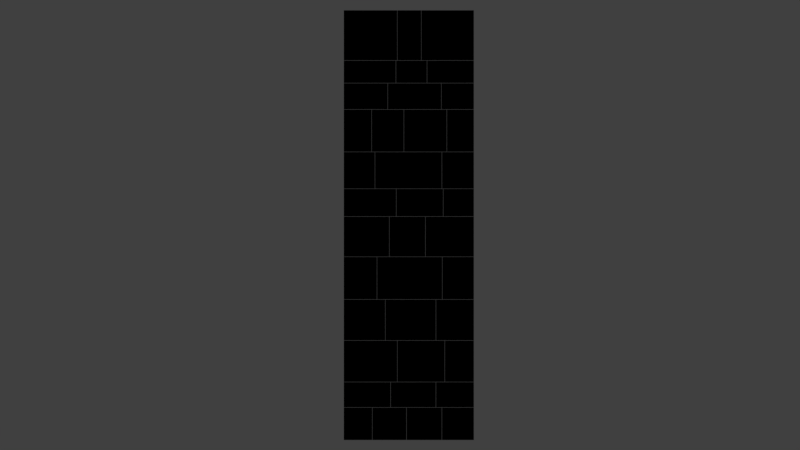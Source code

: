 # Source: FM_ARENA_0_Castle_0_wallSegmentSmall.blend  (saved by Blender 2.79.0; exported with 4.5.12 LTS)
import bpy
from mathutils import Matrix  # noqa: F401  (used for matrix-valued properties, if any)

bpy.ops.wm.read_factory_settings(use_empty=True)
scene = bpy.context.scene
scene.name = 'Scene'

# ---- collections
col_collection_1 = bpy.data.collections.new('Collection 1'); scene.collection.children.link(col_collection_1)

# ---- materials (node trees are filled in below, after node groups)
mat_material_003 = bpy.data.materials.new('Material.003')
mat_material_003.alpha_threshold = 0.0
mat_material_003.diffuse_color = (0.0, 0.0, 0.0, 1.0)
mat_material_003.roughness = 0.5

# ---- material node trees

# ---- world
world_world = bpy.data.worlds.new('World'); scene.world = world_world
world_world.color = (0.05088, 0.05088, 0.05088)
world_world.use_sun_shadow = False
world_world.sun_shadow_jitter_overblur = 0.0
world_world.cycles.sampling_method = 'MANUAL'

# ---- cameras
cam_camera = bpy.data.cameras.new('Camera')
cam_camera.type = 'ORTHO'
cam_camera.clip_end = 100.0
cam_camera.lens = 35.0
cam_camera.sensor_width = 32.0
cam_camera.sensor_height = 18.0
cam_camera.ortho_scale = 30.71
cam_camera.dof.focus_distance = 0.0

# ---- lights
light_lamp = bpy.data.lights.new('Lamp', 'POINT')
light_lamp.transmission_factor = 0.0
light_lamp.cutoff_distance = 30.0
light_lamp.energy = 100.0
light_lamp.shadow_buffer_clip_start = 1.001
light_lamp.shadow_soft_size = 0.1
light_lamp.shadow_maximum_resolution = 0.006
light_lamp.use_absolute_resolution = True

# ---- meshes
me_wall_017 = bpy.data.meshes.new('Wall.017')
me_wall_017.from_pydata([(-2.495, -1.042, 0.005), (-2.495, 1.042, 0.005), (-2.495, 1.042, 1.251), (-2.495, -1.042, 1.251), (-1.407, -1.042, 0.005), (-1.407, 1.042, 0.005), (-1.407, 1.042, 1.251), (-1.407, -1.042, 1.251), (1.274, -1.015, 0.005), (1.274, 1.015, 0.005), (1.274, 1.015, 1.251), (1.274, -1.015, 1.251), (2.495, -1.015, 0.005), (2.495, 1.015, 0.005), (2.495, 1.015, 1.251), (2.495, -1.015, 1.251), (-1.397, -1.015, 0.005), (-1.397, 1.015, 0.005), (-1.397, 1.015, 1.251), (-1.397, -1.015, 1.251), (-0.09492, -1.015, 0.005), (-0.09492, 1.015, 0.005), (-0.09492, 1.015, 1.251), (-0.09492, -1.015, 1.251), (-0.08492, -0.9783, 0.005), (-0.08492, 0.9783, 0.005), (-0.08492, 0.9783, 1.251), (-0.08492, -0.9783, 1.251), (1.264, -0.9783, 0.005), (1.264, 0.9783, 0.005), (1.264, 0.9783, 1.251), (1.264, -0.9783, 1.251), (-2.495, -0.9988, 1.261), (-2.495, 0.9988, 1.261), (-2.495, 0.9988, 2.227), (-2.495, -0.9988, 2.227), (-0.7038, -0.9988, 1.261), (-0.7038, 0.9988, 1.261), (-0.7038, 0.9988, 2.227), (-0.7038, -0.9988, 2.227), (1.045, -0.9544, 1.261), (1.045, 0.9544, 1.261), (1.045, 0.9544, 2.227), (1.045, -0.9544, 2.227), (2.495, -0.9544, 1.261), (2.495, 0.9544, 1.261), (2.495, 0.9544, 2.227), (2.495, -0.9544, 2.227), (-0.6938, -1.021, 1.261), (-0.6938, 1.021, 1.261), (-0.6938, 1.021, 2.227), (-0.6938, -1.021, 2.227), (1.035, -1.021, 1.261), (1.035, 1.021, 1.261), (1.035, 1.021, 2.227), (1.035, -1.021, 2.227), (-2.495, -0.9784, 2.237), (-2.495, 0.9784, 2.237), (-2.495, 0.9784, 3.821), (-2.495, -0.9784, 3.821), (-0.4463, -0.9784, 2.237), (-0.4463, 0.9784, 2.237), (-0.4463, 0.9784, 3.821), (-0.4463, -0.9784, 3.821), (1.384, -1.003, 2.237), (1.384, 1.003, 2.237), (1.384, 1.003, 3.821), (1.384, -1.003, 3.821), (2.495, -1.003, 2.237), (2.495, 1.003, 2.237), (2.495, 1.003, 3.821), (2.495, -1.003, 3.821), (-0.4363, -0.9886, 2.237), (-0.4363, 0.9886, 2.237), (-0.4363, 0.9886, 3.821), (-0.4363, -0.9886, 3.821), (1.374, -0.9886, 2.237), (1.374, 0.9886, 2.237), (1.374, 0.9886, 3.821), (1.374, -0.9886, 3.821), (-2.495, -0.97, 3.831), (-2.495, 0.97, 3.831), (-2.495, 0.97, 5.397), (-2.495, -0.97, 5.397), (-0.9078, -0.97, 3.831), (-0.9078, 0.97, 3.831), (-0.9078, 0.97, 5.397), (-0.9078, -0.97, 5.397), (1.046, -1.001, 3.831), (1.046, 1.001, 3.831), (1.046, 1.001, 5.397), (1.046, -1.001, 5.397), (2.495, -1.001, 3.831), (2.495, 1.001, 3.831), (2.495, 1.001, 5.397), (2.495, -1.001, 5.397), (-0.8978, -1.024, 3.831), (-0.8978, 1.024, 3.831), (-0.8978, 1.024, 5.397), (-0.8978, -1.024, 5.397), (1.036, -1.024, 3.831), (1.036, 1.024, 3.831), (1.036, 1.024, 5.397), (1.036, -1.024, 5.397), (-2.495, -0.9794, 5.407), (-2.495, 0.9794, 5.407), (-2.495, 0.9794, 7.034), (-2.495, -0.9794, 7.034), (-1.227, -0.9794, 5.407), (-1.227, 0.9794, 5.407), (-1.227, 0.9794, 7.034), (-1.227, -0.9794, 7.034), (1.289, -1.034, 5.407), (1.289, 1.034, 5.407), (1.289, 1.034, 7.034), (1.289, -1.034, 7.034), (2.495, -1.034, 5.407), (2.495, 1.034, 5.407), (2.495, 1.034, 7.034), (2.495, -1.034, 7.034), (-1.217, -1.042, 5.407), (-1.217, 1.042, 5.407), (-1.217, 1.042, 7.034), (-1.217, -1.042, 7.034), (1.279, -1.042, 5.407), (1.279, 1.042, 5.407), (1.279, 1.042, 7.034), (1.279, -1.042, 7.034), (-2.495, -1.036, 7.044), (-2.495, 1.036, 7.044), (-2.495, 1.036, 8.58), (-2.495, -1.036, 8.58), (-0.7533, -1.036, 7.044), (-0.7533, 1.036, 7.044), (-0.7533, 1.036, 8.58), (-0.7533, -1.036, 8.58), (0.6407, -0.995, 7.044), (0.6407, 0.995, 7.044), (0.6407, 0.995, 8.58), (0.6407, -0.995, 8.58), (2.495, -0.995, 7.044), (2.495, 0.995, 7.044), (2.495, 0.995, 8.58), (2.495, -0.995, 8.58), (-0.7433, -1.04, 7.044), (-0.7433, 1.04, 7.044), (-0.7433, 1.04, 8.58), (-0.7433, -1.04, 8.58), (0.6307, -1.04, 7.044), (0.6307, 1.04, 7.044), (0.6307, 1.04, 8.58), (0.6307, -1.04, 8.58), (-2.495, -0.9767, 8.59), (-2.495, 0.9767, 8.59), (-2.495, 0.9767, 9.646), (-2.495, -0.9767, 9.646), (-0.488, -0.9767, 8.59), (-0.488, 0.9767, 8.59), (-0.488, 0.9767, 9.646), (-0.488, -0.9767, 9.646), (1.325, -0.9834, 8.59), (1.325, 0.9834, 8.59), (1.325, 0.9834, 9.646), (1.325, -0.9834, 9.646), (2.495, -0.9834, 8.59), (2.495, 0.9834, 8.59), (2.495, 0.9834, 9.646), (2.495, -0.9834, 9.646), (-0.478, -0.9849, 8.59), (-0.478, 0.9849, 8.59), (-0.478, 0.9849, 9.646), (-0.478, -0.9849, 9.646), (1.315, -0.9849, 8.59), (1.315, 0.9849, 8.59), (1.315, 0.9849, 9.646), (1.315, -0.9849, 9.646), (-2.495, -1.026, 9.656), (-2.495, 1.026, 9.656), (-2.495, 1.026, 11.06), (-2.495, -1.026, 11.06), (-1.305, -1.026, 9.656), (-1.305, 1.026, 9.656), (-1.305, 1.026, 11.06), (-1.305, -1.026, 11.06), (1.274, -1.009, 9.656), (1.274, 1.009, 9.656), (1.274, 1.009, 11.06), (1.274, -1.009, 11.06), (2.495, -1.009, 9.656), (2.495, 1.009, 9.656), (2.495, 1.009, 11.06), (2.495, -1.009, 11.06), (-1.295, -0.9698, 9.656), (-1.295, 0.9698, 9.656), (-1.295, 0.9698, 11.06), (-1.295, -0.9698, 11.06), (1.264, -0.9698, 9.656), (1.264, 0.9698, 9.656), (1.264, 0.9698, 11.06), (1.264, -0.9698, 11.06), (-2.495, -1.005, 11.07), (-2.495, 1.005, 11.07), (-2.495, 1.005, 12.69), (-2.495, -1.005, 12.69), (-1.432, -1.005, 11.07), (-1.432, 1.005, 11.07), (-1.432, 1.005, 12.69), (-1.432, -1.005, 12.69), (1.463, -0.9579, 11.07), (1.463, 0.9579, 11.07), (1.463, 0.9579, 12.69), (1.463, -0.9579, 12.69), (2.495, -0.9579, 11.07), (2.495, 0.9579, 11.07), (2.495, 0.9579, 12.69), (2.495, -0.9579, 12.69), (-1.422, -1.035, 11.07), (-1.422, 1.035, 11.07), (-1.422, 1.035, 12.69), (-1.422, -1.035, 12.69), (-0.1946, -1.035, 11.07), (-0.1946, 1.035, 11.07), (-0.1946, 1.035, 12.69), (-0.1946, -1.035, 12.69), (-0.1846, -0.9902, 11.07), (-0.1846, 0.9902, 11.07), (-0.1846, 0.9902, 12.69), (-0.1846, -0.9902, 12.69), (1.453, -0.9902, 11.07), (1.453, 0.9902, 11.07), (1.453, 0.9902, 12.69), (1.453, -0.9902, 12.69), (-2.495, -0.9923, 12.7), (-2.495, 0.9923, 12.7), (-2.495, 0.9923, 13.7), (-2.495, -0.9923, 13.7), (-0.8143, -0.9923, 12.7), (-0.8143, 0.9923, 12.7), (-0.8143, 0.9923, 13.7), (-0.8143, -0.9923, 13.7), (1.253, -0.9934, 12.7), (1.253, 0.9934, 12.7), (1.253, 0.9934, 13.7), (1.253, -0.9934, 13.7), (2.495, -0.9934, 12.7), (2.495, 0.9934, 12.7), (2.495, 0.9934, 13.7), (2.495, -0.9934, 13.7), (-0.8043, -0.9825, 12.7), (-0.8043, 0.9825, 12.7), (-0.8043, 0.9825, 13.7), (-0.8043, -0.9825, 13.7), (1.243, -0.9825, 12.7), (1.243, 0.9825, 12.7), (1.243, 0.9825, 13.7), (1.243, -0.9825, 13.7), (-2.495, -0.9673, 13.71), (-2.495, 0.9673, 13.71), (-2.495, 0.9673, 14.57), (-2.495, -0.9673, 14.57), (-0.5009, -0.9673, 13.71), (-0.5009, 0.9673, 13.71), (-0.5009, 0.9673, 14.57), (-0.5009, -0.9673, 14.57), (0.7036, -0.9601, 13.71), (0.7036, 0.9601, 13.71), (0.7036, 0.9601, 14.57), (0.7036, -0.9601, 14.57), (2.495, -0.9601, 13.71), (2.495, 0.9601, 13.71), (2.495, 0.9601, 14.57), (2.495, -0.9601, 14.57), (-0.4909, -0.9746, 13.71), (-0.4909, 0.9746, 13.71), (-0.4909, 0.9746, 14.57), (-0.4909, -0.9746, 14.57), (0.6936, -0.9746, 13.71), (0.6936, 0.9746, 13.71), (0.6936, 0.9746, 14.57), (0.6936, -0.9746, 14.57), (-2.495, -0.96, 14.58), (-2.495, 0.96, 14.58), (-2.495, 0.96, 16.5), (-2.495, -0.96, 16.5), (-0.4478, -0.96, 14.58), (-0.4478, 0.96, 14.58), (-0.4478, 0.96, 16.5), (-0.4478, -0.96, 16.5), (0.4834, -0.9928, 14.58), (0.4834, 0.9928, 14.58), (0.4834, 0.9928, 16.5), (0.4834, -0.9928, 16.5), (2.495, -0.9928, 14.58), (2.495, 0.9928, 14.58), (2.495, 0.9928, 16.5), (2.495, -0.9928, 16.5), (-0.4378, -0.9914, 14.58), (-0.4378, 0.9914, 14.58), (-0.4378, 0.9914, 16.5), (-0.4378, -0.9914, 16.5), (0.4734, -0.9914, 14.58), (0.4734, 0.9914, 14.58), (0.4734, 0.9914, 16.5), (0.4734, -0.9914, 16.5)], [], [(0, 3, 2, 1), (0, 1, 5, 4), (1, 2, 6, 5), (2, 3, 7, 6), (3, 0, 4, 7), (4, 5, 6, 7), (8, 11, 10, 9), (8, 9, 13, 12), (9, 10, 14, 13), (10, 11, 15, 14), (11, 8, 12, 15), (12, 13, 14, 15), (16, 19, 18, 17), (16, 17, 21, 20), (17, 18, 22, 21), (18, 19, 23, 22), (19, 16, 20, 23), (20, 21, 22, 23), (24, 27, 26, 25), (24, 25, 29, 28), (25, 26, 30, 29), (26, 27, 31, 30), (27, 24, 28, 31), (28, 29, 30, 31), (32, 35, 34, 33), (32, 33, 37, 36), (33, 34, 38, 37), (34, 35, 39, 38), (35, 32, 36, 39), (36, 37, 38, 39), (40, 43, 42, 41), (40, 41, 45, 44), (41, 42, 46, 45), (42, 43, 47, 46), (43, 40, 44, 47), (44, 45, 46, 47), (48, 51, 50, 49), (48, 49, 53, 52), (49, 50, 54, 53), (50, 51, 55, 54), (51, 48, 52, 55), (52, 53, 54, 55), (56, 59, 58, 57), (56, 57, 61, 60), (57, 58, 62, 61), (58, 59, 63, 62), (59, 56, 60, 63), (60, 61, 62, 63), (64, 67, 66, 65), (64, 65, 69, 68), (65, 66, 70, 69), (66, 67, 71, 70), (67, 64, 68, 71), (68, 69, 70, 71), (72, 75, 74, 73), (72, 73, 77, 76), (73, 74, 78, 77), (74, 75, 79, 78), (75, 72, 76, 79), (76, 77, 78, 79), (80, 83, 82, 81), (80, 81, 85, 84), (81, 82, 86, 85), (82, 83, 87, 86), (83, 80, 84, 87), (84, 85, 86, 87), (88, 91, 90, 89), (88, 89, 93, 92), (89, 90, 94, 93), (90, 91, 95, 94), (91, 88, 92, 95), (92, 93, 94, 95), (96, 99, 98, 97), (96, 97, 101, 100), (97, 98, 102, 101), (98, 99, 103, 102), (99, 96, 100, 103), (100, 101, 102, 103), (104, 107, 106, 105), (104, 105, 109, 108), (105, 106, 110, 109), (106, 107, 111, 110), (107, 104, 108, 111), (108, 109, 110, 111), (112, 115, 114, 113), (112, 113, 117, 116), (113, 114, 118, 117), (114, 115, 119, 118), (115, 112, 116, 119), (116, 117, 118, 119), (120, 123, 122, 121), (120, 121, 125, 124), (121, 122, 126, 125), (122, 123, 127, 126), (123, 120, 124, 127), (124, 125, 126, 127), (128, 131, 130, 129), (128, 129, 133, 132), (129, 130, 134, 133), (130, 131, 135, 134), (131, 128, 132, 135), (132, 133, 134, 135), (136, 139, 138, 137), (136, 137, 141, 140), (137, 138, 142, 141), (138, 139, 143, 142), (139, 136, 140, 143), (140, 141, 142, 143), (144, 147, 146, 145), (144, 145, 149, 148), (145, 146, 150, 149), (146, 147, 151, 150), (147, 144, 148, 151), (148, 149, 150, 151), (152, 155, 154, 153), (152, 153, 157, 156), (153, 154, 158, 157), (154, 155, 159, 158), (155, 152, 156, 159), (156, 157, 158, 159), (160, 163, 162, 161), (160, 161, 165, 164), (161, 162, 166, 165), (162, 163, 167, 166), (163, 160, 164, 167), (164, 165, 166, 167), (168, 171, 170, 169), (168, 169, 173, 172), (169, 170, 174, 173), (170, 171, 175, 174), (171, 168, 172, 175), (172, 173, 174, 175), (176, 179, 178, 177), (176, 177, 181, 180), (177, 178, 182, 181), (178, 179, 183, 182), (179, 176, 180, 183), (180, 181, 182, 183), (184, 187, 186, 185), (184, 185, 189, 188), (185, 186, 190, 189), (186, 187, 191, 190), (187, 184, 188, 191), (188, 189, 190, 191), (192, 195, 194, 193), (192, 193, 197, 196), (193, 194, 198, 197), (194, 195, 199, 198), (195, 192, 196, 199), (196, 197, 198, 199), (200, 203, 202, 201), (200, 201, 205, 204), (201, 202, 206, 205), (202, 203, 207, 206), (203, 200, 204, 207), (204, 205, 206, 207), (208, 211, 210, 209), (208, 209, 213, 212), (209, 210, 214, 213), (210, 211, 215, 214), (211, 208, 212, 215), (212, 213, 214, 215), (216, 219, 218, 217), (216, 217, 221, 220), (217, 218, 222, 221), (218, 219, 223, 222), (219, 216, 220, 223), (220, 221, 222, 223), (224, 227, 226, 225), (224, 225, 229, 228), (225, 226, 230, 229), (226, 227, 231, 230), (227, 224, 228, 231), (228, 229, 230, 231), (232, 235, 234, 233), (232, 233, 237, 236), (233, 234, 238, 237), (234, 235, 239, 238), (235, 232, 236, 239), (236, 237, 238, 239), (240, 243, 242, 241), (240, 241, 245, 244), (241, 242, 246, 245), (242, 243, 247, 246), (243, 240, 244, 247), (244, 245, 246, 247), (248, 251, 250, 249), (248, 249, 253, 252), (249, 250, 254, 253), (250, 251, 255, 254), (251, 248, 252, 255), (252, 253, 254, 255), (256, 259, 258, 257), (256, 257, 261, 260), (257, 258, 262, 261), (258, 259, 263, 262), (259, 256, 260, 263), (260, 261, 262, 263), (264, 267, 266, 265), (264, 265, 269, 268), (265, 266, 270, 269), (266, 267, 271, 270), (267, 264, 268, 271), (268, 269, 270, 271), (272, 275, 274, 273), (272, 273, 277, 276), (273, 274, 278, 277), (274, 275, 279, 278), (275, 272, 276, 279), (276, 277, 278, 279), (280, 283, 282, 281), (280, 281, 285, 284), (281, 282, 286, 285), (282, 283, 287, 286), (283, 280, 284, 287), (284, 285, 286, 287), (288, 291, 290, 289), (288, 289, 293, 292), (289, 290, 294, 293), (290, 291, 295, 294), (291, 288, 292, 295), (292, 293, 294, 295), (296, 299, 298, 297), (296, 297, 301, 300), (297, 298, 302, 301), (298, 299, 303, 302), (299, 296, 300, 303), (300, 301, 302, 303)])
_uv = me_wall_017.uv_layers.new(name='UVMap')
_uv.uv.foreach_set('vector', [0.5926, 0.7931, 0.5462, 0.7931, 0.5462, 0.7151, 0.5926, 0.7151, 0.8198, 0.3378, 0.8198, 0.2598, 0.8603, 0.2598, 0.8603, 0.3378, 0.758, 0.9348, 0.758, 0.9815, 0.7175, 0.9815, 0.7175, 0.9348, 0.8223, 0.07799, 0.8223, 4.46e-09, 0.8628, 0.0, 0.8628, 0.07799, 0.969, 0.9379, 0.969, 0.9845, 0.9285, 0.9845, 0.9285, 0.9379, 0.7827, 0.1745, 0.7827, 0.2525, 0.7364, 0.2525, 0.7364, 0.1745, 0.8096, 0.7911, 0.7632, 0.7911, 0.7632, 0.7152, 0.8096, 0.7152, 0.8242, 0.3383, 0.8242, 0.4142, 0.7787, 0.4142, 0.7787, 0.3383, 0.4724, 0.9337, 0.4724, 0.9803, 0.427, 0.9803, 0.427, 0.9337, 0.8223, 0.0, 0.8223, 0.07592, 0.7769, 0.07592, 0.7769, 8.921e-09, 0.8925, 0.9328, 0.8925, 0.9794, 0.8471, 0.9794, 0.8471, 0.9328, 0.4734, 0.7268, 0.4734, 0.8027, 0.427, 0.8027, 0.427, 0.7268, 0.3379, 0.794, 0.2916, 0.794, 0.2916, 0.718, 0.3379, 0.718, 0.7284, 0.07597, 0.7284, 1.784e-08, 0.7769, 0.0, 0.7769, 0.07597, 0.07058, 0.9748, 0.02419, 0.9748, 0.02419, 0.926, 0.07058, 0.926, 0.7302, 0.4143, 0.7302, 0.3383, 0.7787, 0.3383, 0.7787, 0.4143, 0.3379, 0.9771, 0.2916, 0.9771, 0.2916, 0.9284, 0.3379, 0.9284, 0.5335, 0.7168, 0.5335, 0.7927, 0.4871, 0.7927, 0.4871, 0.7168, 0.71, 0.861, 0.6636, 0.861, 0.6636, 0.7878, 0.71, 0.7878, 0.7805, 0.4143, 0.7805, 0.4875, 0.7302, 0.4875, 0.7302, 0.4143, 0.8081, 0.9754, 0.7618, 0.9754, 0.7618, 0.925, 0.8081, 0.925, 0.7138, 0.7146, 0.7138, 0.7878, 0.6636, 0.7878, 0.6636, 0.7146, 0.5335, 0.9622, 0.4871, 0.9622, 0.4871, 0.9118, 0.5335, 0.9118, 0.8269, 0.4143, 0.8269, 0.4875, 0.7805, 0.4875, 0.7805, 0.4143, 0.9352, 0.6334, 0.8992, 0.6334, 0.8992, 0.5586, 0.9352, 0.5586, 0.4993, 0.0, 0.4993, 0.07475, 0.4326, 0.07475, 0.4326, 4.46e-09, 0.9416, 0.2415, 0.9056, 0.2415, 0.9056, 0.1745, 0.9416, 0.1745, 0.1387, 0.4176, 0.1387, 0.4924, 0.07202, 0.4924, 0.07202, 0.4176, 0.9412, 0.5388, 0.9053, 0.5388, 0.9053, 0.4718, 0.9412, 0.4718, 0.9341, 0.6378, 0.9341, 0.7126, 0.8982, 0.7126, 0.8982, 0.6378, 0.5822, 0.9395, 0.5462, 0.9395, 0.5462, 0.8681, 0.5822, 0.8681, 0.7714, 0.5646, 0.7714, 0.636, 0.7174, 0.636, 0.7174, 0.5646, 0.6636, 0.9345, 0.6996, 0.9345, 0.6996, 0.9888, 0.6636, 0.9888, 0.2716, 0.7014, 0.2716, 0.7728, 0.2176, 0.7728, 0.2176, 0.7014, 0.8443, 0.9807, 0.8083, 0.9807, 0.8083, 0.9265, 0.8443, 0.9265, 0.9285, 0.8684, 0.9285, 0.9399, 0.8925, 0.9399, 0.8925, 0.8684, 0.9285, 0.8684, 0.8925, 0.8684, 0.8925, 0.792, 0.9285, 0.792, 0.4871, 0.4894, 0.4871, 0.4129, 0.5515, 0.4129, 0.5515, 0.4894, 0.9341, 0.6378, 0.9701, 0.6378, 0.9701, 0.7025, 0.9341, 0.7025, 0.4863, 0.3383, 0.4863, 0.2619, 0.5507, 0.2619, 0.5507, 0.3383, 0.9341, 2.23e-09, 0.97, 0.0, 0.97, 0.06469, 0.9341, 0.06469, 0.8933, 0.7917, 0.8933, 0.7152, 0.9293, 0.7152, 0.9293, 0.7917, 0.6772, 0.07321, 0.6182, 0.07321, 0.6182, 6.691e-09, 0.6772, 0.0, 0.2779, 0.1701, 0.205, 0.1701, 0.205, 0.0934, 0.2779, 0.0934, 0.6105, 0.4894, 0.5515, 0.4894, 0.5515, 0.4127, 0.6105, 0.4127, 0.2886, 0.07666, 0.2158, 0.07666, 0.2158, 8.921e-09, 0.2886, 0.0, 0.6097, 0.3383, 0.5507, 0.3383, 0.5507, 0.2617, 0.6097, 0.2617, 0.673, 0.3383, 0.673, 0.4115, 0.614, 0.4115, 0.614, 0.3383, 0.486, 0.659, 0.427, 0.659, 0.427, 0.5839, 0.486, 0.5839, 0.5462, 0.8681, 0.5462, 0.7931, 0.5875, 0.7931, 0.5875, 0.8681, 0.2916, 0.9284, 0.2916, 0.8691, 0.3329, 0.8691, 0.3329, 0.9284, 0.7175, 0.8677, 0.7175, 0.7927, 0.7589, 0.7927, 0.7589, 0.8677, 0.9412, 0.0934, 0.9412, 0.1527, 0.8998, 0.1527, 0.8998, 0.0934, 0.6635, 0.5646, 0.6635, 0.6397, 0.6045, 0.6397, 0.6045, 0.5646, 0.6722, 0.1674, 0.6132, 0.1674, 0.6132, 0.0934, 0.6722, 0.0934, 0.2119, 0.4153, 0.2119, 0.4893, 0.1444, 0.4893, 0.1444, 0.4153, 0.427, 0.659, 0.486, 0.659, 0.486, 0.7268, 0.427, 0.7268, 0.06742, 0.4167, 0.06742, 0.4907, 0.0, 0.4907, 0.0, 0.4167, 0.7285, 0.4805, 0.6695, 0.4805, 0.6695, 0.4127, 0.7285, 0.4127, 0.6695, 0.4127, 0.6695, 0.4867, 0.6105, 0.4867, 0.6105, 0.4127, 0.0583, 0.7154, 0.0, 0.7154, 0.0, 0.6428, 0.0583, 0.6428, 0.3636, 0.7094, 0.3636, 0.6369, 0.4227, 0.6369, 0.4227, 0.7094, 0.2759, 0.8322, 0.2176, 0.8322, 0.2176, 0.7728, 0.2759, 0.7728, 0.6045, 0.7123, 0.6045, 0.6397, 0.6636, 0.6397, 0.6636, 0.7123, 0.8286, 0.5469, 0.7703, 0.5469, 0.7703, 0.4875, 0.8286, 0.4875, 0.6045, 0.6425, 0.6045, 0.7151, 0.5462, 0.7151, 0.5462, 0.6425, 0.668, 0.3366, 0.6097, 0.3366, 0.6097, 0.2617, 0.668, 0.2617, 0.7174, 0.5646, 0.7174, 0.6395, 0.6635, 0.6395, 0.6635, 0.5646, 4.439e-09, 0.8514, 0.0, 0.7928, 0.05395, 0.7928, 0.05395, 0.8514, 0.7175, 0.6397, 0.7175, 0.7146, 0.6636, 0.7146, 0.6636, 0.6397, 0.5411, 0.7927, 0.5411, 0.8513, 0.4871, 0.8513, 0.4871, 0.7927, 0.6658, 0.4894, 0.6658, 0.5643, 0.6075, 0.5643, 0.6075, 0.4894, 0.619, 0.2597, 0.5607, 0.2597, 0.5607, 0.1831, 0.619, 0.1831, 0.1444, 0.34, 0.1444, 0.2634, 0.2165, 0.2634, 0.2165, 0.34, 0.4871, 0.6444, 0.5454, 0.6444, 0.5454, 0.7168, 0.4871, 0.7168, 1.776e-08, 0.3424, 0.0, 0.2658, 0.07202, 0.2658, 0.07202, 0.3424, 0.3498, 0.718, 0.2916, 0.718, 0.2916, 0.6457, 0.3498, 0.6457, 0.6182, 0.0, 0.6182, 0.07662, 0.5599, 0.07662, 0.5599, 1.338e-08, 0.205, 0.64, 0.1444, 0.64, 0.1444, 0.5667, 0.205, 0.5667, 0.7757, 0.1667, 0.7757, 0.0934, 0.8229, 0.0934, 0.8229, 0.1667, 0.2176, 0.8931, 0.2176, 0.8322, 0.2648, 0.8322, 0.2648, 0.8931, 0.7726, 0.3331, 0.7726, 0.2598, 0.8198, 0.2598, 0.8198, 0.3331, 0.4108, 0.8489, 0.4108, 0.9098, 0.3636, 0.9098, 0.3636, 0.8489, 0.1326, 0.5666, 0.1326, 0.6399, 0.07202, 0.6399, 0.07202, 0.5666, 0.205, 0.5667, 0.1444, 0.5667, 0.1444, 0.4893, 0.205, 0.4893, 0.8147, 0.6378, 0.8147, 0.7152, 0.7698, 0.7152, 0.7698, 0.6378, 0.7632, 0.925, 0.7632, 0.8641, 0.8081, 0.8641, 0.8081, 0.925, 0.8163, 0.5586, 0.8163, 0.636, 0.7714, 0.636, 0.7714, 0.5586, 0.8532, 0.8656, 0.8532, 0.9265, 0.8083, 0.9265, 0.8083, 0.8656, 0.5607, 0.1831, 0.5607, 0.2605, 0.5001, 0.2605, 0.5001, 0.1831, 0.4242, 0.5627, 0.3636, 0.5627, 0.3636, 0.4848, 0.4242, 0.4848, 0.07759, 1.784e-08, 0.1552, 0.0, 0.1552, 0.0934, 0.07759, 0.0934, 0.205, 0.1868, 0.1444, 0.1868, 0.1444, 0.0934, 0.205, 0.0934, 0.0, 1.784e-08, 0.07759, 0.0, 0.07759, 0.0934, 1.776e-08, 0.0934, 0.2158, 0.0934, 0.1552, 0.0934, 0.1552, 8.921e-09, 0.2158, 0.0, 0.5599, 0.0, 0.5599, 0.07797, 0.4993, 0.07797, 0.4993, 4.46e-09, 0.3487, 0.6457, 0.2916, 0.6457, 0.2916, 0.5681, 0.3487, 0.5681, 0.2916, 0.4907, 0.2916, 0.4131, 0.3564, 0.4131, 0.3564, 0.4907, 0.3636, 0.7094, 0.4208, 0.7094, 0.4208, 0.7746, 0.3636, 0.7746, 0.4206, 0.171, 0.4206, 0.0934, 0.4855, 0.0934, 0.4855, 0.171, 0.6045, 0.7123, 0.6617, 0.7123, 0.6617, 0.7774, 0.6045, 0.7774, 0.5443, 0.5668, 0.5443, 0.6444, 0.4871, 0.6444, 0.4871, 0.5668, 0.1292, 0.7144, 0.07202, 0.7144, 0.07202, 0.6399, 0.1292, 0.6399, 0.4326, 0.3385, 0.4326, 0.4129, 0.3636, 0.4129, 0.3636, 0.3385, 0.6792, 0.1831, 0.7364, 0.1831, 0.7364, 0.2525, 0.6792, 0.2525, 0.4333, 0.1868, 0.4333, 0.2613, 0.3643, 0.2613, 0.3643, 0.1868, 0.673, 0.3383, 0.7302, 0.3383, 0.7302, 0.4077, 0.673, 0.4077, 0.2016, 0.64, 0.2016, 0.7145, 0.1444, 0.7145, 0.1444, 0.64, 0.05719, 0.6428, 0.0, 0.6428, 0.0, 0.5649, 0.05719, 0.5649, 0.6722, 0.1713, 0.6722, 0.0934, 0.7234, 0.0934, 0.7234, 0.1713, 0.8269, 0.4718, 0.8269, 0.4143, 0.878, 0.4143, 0.878, 0.4718, 0.6772, 0.07786, 0.6772, 0.0, 0.7284, 8.921e-09, 0.7284, 0.07786, 0.4781, 0.8027, 0.4781, 0.8601, 0.427, 0.8601, 0.427, 0.8027, 0.5473, 0.6425, 0.5473, 0.5646, 0.6045, 0.5646, 0.6045, 0.6425, 0.8997, 0.3329, 0.8603, 0.3329, 0.8603, 0.2598, 0.8997, 0.2598, 0.2916, 0.1868, 0.3643, 0.1868, 0.3643, 0.2619, 0.2916, 0.2619, 0.2916, 0.794, 0.3309, 0.794, 0.3309, 0.8691, 0.2916, 0.8691, 0.2886, 0.0, 0.3614, 1.784e-08, 0.3614, 0.0751, 0.2886, 0.0751, 0.868, 0.5469, 0.8286, 0.5469, 0.8286, 0.4718, 0.868, 0.4718, 0.8992, 0.5586, 0.8992, 0.6317, 0.8599, 0.6317, 0.8599, 0.5586, 0.8933, 0.7888, 0.854, 0.7888, 0.854, 0.7152, 0.8933, 0.7152, 0.8532, 0.792, 0.8532, 0.8656, 0.8096, 0.8656, 0.8096, 0.792, 1.0, 0.8358, 0.9607, 0.8358, 0.9607, 0.792, 1.0, 0.792, 0.8599, 0.5586, 0.8599, 0.6322, 0.8163, 0.6322, 0.8163, 0.5586, 0.9607, 0.8358, 1.0, 0.8358, 1.0, 0.8796, 0.9607, 0.8796, 0.8982, 0.6378, 0.8982, 0.7114, 0.8588, 0.7114, 0.8588, 0.6378, 0.8925, 0.8657, 0.8532, 0.8657, 0.8532, 0.792, 0.8925, 0.792, 0.4855, 0.1671, 0.4855, 0.0934, 0.5523, 0.0934, 0.5523, 0.1671, 0.8532, 0.8657, 0.8925, 0.8657, 0.8925, 0.9328, 0.8532, 0.9328, 0.4333, 0.2605, 0.4333, 0.1868, 0.5001, 0.1868, 0.5001, 0.2605, 0.7175, 0.8677, 0.7569, 0.8677, 0.7569, 0.9348, 0.7175, 0.9348, 0.8683, 0.1745, 0.8683, 0.2482, 0.829, 0.2482, 0.829, 0.1745, 0.7203, 0.3366, 0.668, 0.3366, 0.668, 0.2598, 0.7203, 0.2598, 0.854, 0.7152, 0.854, 0.792, 0.8096, 0.792, 0.8096, 0.7152, 0.07202, 0.978, 0.07202, 0.9255, 0.1163, 0.9255, 0.1163, 0.978, 0.6488, 0.7774, 0.6488, 0.8542, 0.6045, 0.8542, 0.6045, 0.7774, 0.6488, 0.9259, 0.6488, 0.9785, 0.6045, 0.9785, 0.6045, 0.9259, 0.7181, 0.4875, 0.7181, 0.5643, 0.6658, 0.5643, 0.6658, 0.4875, 0.7698, 0.7152, 0.7175, 0.7152, 0.7175, 0.6397, 0.7698, 0.6397, 0.1899, 0.7757, 0.1899, 0.8513, 0.1444, 0.8513, 0.1444, 0.7757, 0.4326, 0.4129, 0.4326, 0.3604, 0.4781, 0.3604, 0.4781, 0.4129, 0.1175, 0.7757, 0.1175, 0.8512, 0.07202, 0.8512, 0.07202, 0.7757, 0.409, 0.9098, 0.409, 0.9624, 0.3636, 0.9624, 0.3636, 0.9098, 0.7703, 0.4875, 0.7703, 0.5631, 0.7181, 0.5631, 0.7181, 0.4875, 0.7757, 0.166, 0.7234, 0.166, 0.7234, 0.0934, 0.7757, 0.0934, 0.1444, 0.1891, 0.07222, 0.1891, 0.07222, 0.0934, 0.1444, 0.0934, 0.4341, 0.2619, 0.4863, 0.2619, 0.4863, 0.3576, 0.4341, 0.3576, 0.07222, 0.1891, 1.776e-08, 0.1891, 0.0, 0.0934, 0.07222, 0.0934, 0.4871, 0.5087, 0.4348, 0.5087, 0.4348, 0.4129, 0.4871, 0.4129, 0.7726, 0.2598, 0.7726, 0.3324, 0.7203, 0.3324, 0.7203, 0.2598, 0.4871, 0.5839, 0.427, 0.5839, 0.427, 0.5087, 0.4871, 0.5087, 0.8242, 0.4136, 0.8242, 0.3383, 0.8638, 0.3383, 0.8638, 0.4136, 0.2176, 0.9535, 0.2176, 0.8931, 0.2572, 0.8931, 0.2572, 0.9535, 0.8229, 0.1686, 0.8229, 0.0934, 0.8625, 0.0934, 0.8625, 0.1686, 0.9406, 0.4099, 0.9406, 0.4704, 0.9011, 0.4704, 0.9011, 0.4099, 0.6075, 0.4894, 0.6075, 0.5646, 0.5473, 0.5646, 0.5473, 0.4894, 0.6792, 0.2548, 0.619, 0.2548, 0.619, 0.1831, 0.6792, 0.1831, 0.03842, 0.8514, 0.03842, 0.9231, 0.0, 0.9231, 0.0, 0.8514, 0.9736, 0.5586, 0.9736, 0.6191, 0.9352, 0.6191, 0.9352, 0.5586, 0.6429, 0.8542, 0.6429, 0.9259, 0.6045, 0.9259, 0.6045, 0.8542, 0.9734, 0.3383, 0.9734, 0.3988, 0.935, 0.3988, 0.935, 0.3383, 0.2778, 0.6297, 0.2778, 0.7014, 0.2176, 0.7014, 0.2176, 0.6297, 0.5473, 0.5668, 0.4871, 0.5668, 0.4871, 0.4894, 0.5473, 0.4894, 0.0457, 0.7154, 0.0457, 0.7928, 6.658e-09, 0.7928, 0.0, 0.7154, 0.1444, 0.9117, 0.1444, 0.8513, 0.1901, 0.8513, 0.1901, 0.9117, 0.7632, 0.7152, 0.7632, 0.7927, 0.7175, 0.7927, 0.7175, 0.7152, 0.5328, 0.8513, 0.5328, 0.9118, 0.4871, 0.9118, 0.4871, 0.8513, 0.3517, 0.4907, 0.3517, 0.5681, 0.2916, 0.5681, 0.2916, 0.4907, 0.4238, 0.6369, 0.3636, 0.6369, 0.3636, 0.5627, 0.4238, 0.5627, 0.6132, 0.0934, 0.6132, 0.1675, 0.5523, 0.1675, 0.5523, 0.0934, 0.1444, 0.7145, 0.2046, 0.7145, 0.2046, 0.7757, 0.1444, 0.7757, 0.614, 0.3383, 0.614, 0.4124, 0.553, 0.4124, 0.553, 0.3383, 0.1322, 0.7757, 0.07202, 0.7757, 0.07202, 0.7144, 0.1322, 0.7144, 0.2778, 0.5556, 0.2778, 0.6297, 0.2176, 0.6297, 0.2176, 0.5556, 0.1093, 0.9255, 0.07202, 0.9255, 0.07202, 0.8512, 0.1093, 0.8512, 0.0, 0.5649, 0.0, 0.4907, 0.06258, 0.4907, 0.06258, 0.5649, 0.9666, 0.7781, 0.9293, 0.7781, 0.9293, 0.7152, 0.9666, 0.7152, 0.07202, 0.5666, 0.07202, 0.4924, 0.1346, 0.4924, 0.1346, 0.5666, 0.1817, 0.9746, 0.1444, 0.9746, 0.1444, 0.9117, 0.1817, 0.9117, 0.8683, 0.2487, 0.8683, 0.1745, 0.9056, 0.1745, 0.9056, 0.2487, 0.9053, 0.5462, 0.868, 0.5462, 0.868, 0.4718, 0.9053, 0.4718, 0.4098, 0.7746, 0.4098, 0.8489, 0.3636, 0.8489, 0.3636, 0.7746, 0.2176, 0.9535, 0.2549, 0.9535, 0.2549, 1.0, 0.2176, 1.0, 0.829, 0.1745, 0.829, 0.2488, 0.7827, 0.2488, 0.7827, 0.1745, 0.5835, 0.986, 0.5462, 0.986, 0.5462, 0.9395, 0.5835, 0.9395, 0.9011, 0.3383, 0.9011, 0.4127, 0.8638, 0.4127, 0.8638, 0.3383, 0.4643, 0.9337, 0.427, 0.9337, 0.427, 0.8601, 0.4643, 0.8601, 0.2176, 0.2634, 0.1444, 0.2634, 0.1444, 0.1868, 0.2176, 0.1868, 0.8628, 0.0, 0.9001, 0.0, 0.9001, 0.07662, 0.8628, 0.07662, 0.07317, 0.2658, 1.554e-08, 0.2658, 0.0, 0.1891, 0.07317, 0.1891, 0.8998, 0.17, 0.8625, 0.17, 0.8625, 0.0934, 0.8998, 0.0934, 0.7009, 0.861, 0.7009, 0.9345, 0.6636, 0.9345, 0.6636, 0.861, 0.9658, 0.3322, 0.9336, 0.3322, 0.9336, 0.2598, 0.9658, 0.2598, 0.2896, 0.4119, 0.2176, 0.4119, 0.2176, 0.3373, 0.2896, 0.3373, 0.03842, 0.8514, 0.07058, 0.8514, 0.07058, 0.926, 0.03842, 0.926, 0.3636, 0.4131, 0.2916, 0.4131, 0.2916, 0.3385, 0.3636, 0.3385, 0.3631, 0.8686, 0.3309, 0.8686, 0.3309, 0.794, 0.3631, 0.794, 0.2894, 0.8931, 0.2894, 0.9655, 0.2572, 0.9655, 0.2572, 0.8931, 0.9733, 0.1652, 0.9412, 0.1652, 0.9412, 0.0934, 0.9733, 0.0934, 0.4863, 0.4102, 0.4863, 0.3383, 0.553, 0.3383, 0.553, 0.4102, 0.9406, 0.4033, 0.9728, 0.4033, 0.9728, 0.4704, 0.9406, 0.4704, 0.2176, 0.5556, 0.2176, 0.4838, 0.2843, 0.4838, 0.2843, 0.5556, 0.9737, 0.2415, 0.9416, 0.2415, 0.9416, 0.1745, 0.9737, 0.1745, 0.9734, 0.4718, 0.9734, 0.5437, 0.9412, 0.5437, 0.9412, 0.4718, 0.9607, 0.8649, 0.9285, 0.8649, 0.9285, 0.792, 0.9607, 0.792, 0.8147, 0.7107, 0.8147, 0.6378, 0.8588, 0.6378, 0.8588, 0.7107, 0.8925, 0.9399, 0.9247, 0.9399, 0.9247, 0.9842, 0.8925, 0.9842, 0.7632, 0.8641, 0.7632, 0.7911, 0.8073, 0.7911, 0.8073, 0.8641, 0.2139, 0.956, 0.1817, 0.956, 0.1817, 0.9117, 0.2139, 0.9117, 0.9607, 0.8649, 0.9607, 0.9379, 0.9285, 0.9379, 0.9285, 0.8649, 0.2889, 0.4838, 0.2176, 0.4838, 0.2176, 0.4119, 0.2889, 0.4119, 0.1435, 0.3424, 0.07202, 0.3424, 0.07202, 0.2658, 0.1435, 0.2658, 0.07317, 0.1891, 0.1444, 0.1891, 0.1444, 0.2657, 0.07317, 0.2657, 0.3494, 0.17, 0.2779, 0.17, 0.2779, 0.0934, 0.3494, 0.0934, 0.3628, 0.3385, 0.2916, 0.3385, 0.2916, 0.2619, 0.3628, 0.2619, 0.4348, 0.4129, 0.4348, 0.4848, 0.3636, 0.4848, 0.3636, 0.4129, 0.4206, 0.1677, 0.3494, 0.1677, 0.3494, 0.0934, 0.4206, 0.0934, 0.2916, 0.2621, 0.2176, 0.2621, 0.2176, 0.1868, 0.2916, 0.1868, 0.07202, 0.3424, 0.1433, 0.3424, 0.1433, 0.4176, 0.07202, 0.4176, 0.2916, 0.3373, 0.2176, 0.3373, 0.2176, 0.2621, 0.2916, 0.2621, 0.2157, 0.4153, 0.1444, 0.4153, 0.1444, 0.34, 0.2157, 0.34, 0.07125, 0.3424, 0.07125, 0.4167, 0.0, 0.4167, 0.0, 0.3424, 0.4341, 0.3361, 0.3628, 0.3361, 0.3628, 0.2619, 0.4341, 0.2619, 0.8997, 0.334, 0.8997, 0.2598, 0.9336, 0.2598, 0.9336, 0.334, 0.9001, 0.07159, 0.9001, 0.0, 0.9341, 0.0, 0.9341, 0.07159, 0.1093, 0.9254, 0.1093, 0.8512, 0.1432, 0.8512, 0.1432, 0.9254, 0.935, 0.3383, 0.935, 0.4099, 0.9011, 0.4099, 0.9011, 0.3383, 0.4326, 0.0, 0.4326, 0.07419, 0.3614, 0.07419, 0.3614, 6.691e-09])
me_wall_017.materials.append(mat_material_003)
me_wall_017.use_remesh_preserve_volume = False
me_wall_017.use_remesh_preserve_attributes = False
me_wall_017.use_mirror_vertex_groups = False
me_wall_017.update()

# ---- objects
ob_wall = bpy.data.objects.new('Wall', me_wall_017)
ob_lamp = bpy.data.objects.new('Lamp', light_lamp)
ob_camera = bpy.data.objects.new('Camera', cam_camera)

# ---- transforms, parenting, visibility, modifiers, constraints
ob_wall.location = (0.0, 0.0, 0.0)
ob_wall.lineart.crease_threshold = 0.0
ob_lamp.location = (4.076, 1.005, 5.904)
ob_lamp.rotation_euler = (0.6503, 0.05522, 1.866)
ob_lamp.lock_rotations_4d = False
ob_lamp.empty_display_type = 'ARROWS'
ob_lamp.color = (0.0, 0.0, 0.0, 0.0)
ob_lamp.lineart.crease_threshold = 0.0
ob_camera.location = (-0.339, -77.36, 8.243)
ob_camera.rotation_euler = (1.571, -0.0, 0.0)
ob_camera.scale = (1.0, 1.0, 1.0)
ob_camera.lock_rotations_4d = False
ob_camera.empty_display_type = 'ARROWS'
ob_camera.color = (0.0, 0.0, 0.0, 0.0)
ob_camera.display_type = 'WIRE'
ob_camera.lineart.crease_threshold = 0.0

# ---- collection membership
col_collection_1.objects.link(ob_wall)
col_collection_1.objects.link(ob_lamp)
col_collection_1.objects.link(ob_camera)

# ---- scene / render settings (as saved in the file)
scene.camera = ob_camera
scene.frame_start = 1; scene.frame_end = 250; scene.frame_set(1)
scene.render.engine = 'CYCLES'
scene.render.resolution_percentage = 50
scene.render.dither_intensity = 0.0
scene.render.film_transparent = True
scene.cycles.use_denoising = False
scene.cycles.samples = 128
scene.cycles.sampling_pattern = 'TABULATED_SOBOL'
scene.cycles.use_adaptive_sampling = False
scene.cycles.use_light_tree = False
scene.cycles.blur_glossy = 0.0
scene.cycles.sample_clamp_indirect = 0.0
scene.view_settings.view_transform = 'Standard'
bpy.context.view_layer.update()
